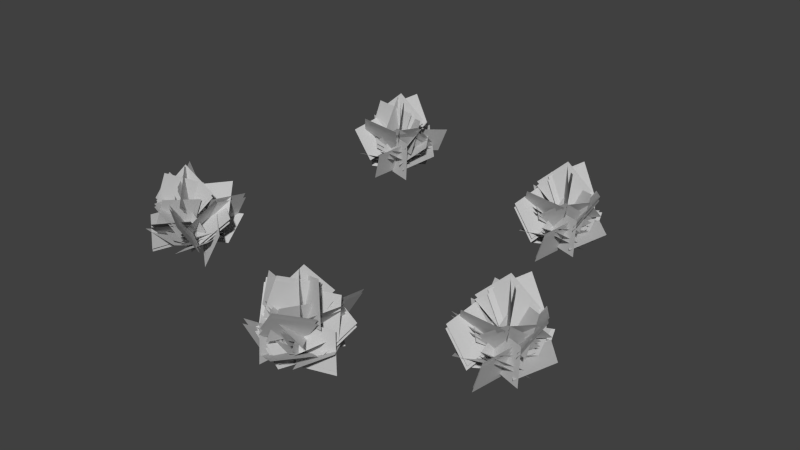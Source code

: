 # Source: bush-group.blend  (saved by Blender 2.71.0; exported with 4.5.12 LTS)
import bpy
from mathutils import Matrix  # noqa: F401  (used for matrix-valued properties, if any)

bpy.ops.wm.read_factory_settings(use_empty=True)
scene = bpy.context.scene
scene.name = 'Scene'

# ---- collections
col_collection_1 = bpy.data.collections.new('Collection 1'); scene.collection.children.link(col_collection_1)

# ---- materials (node trees are filled in below, after node groups)
mat_leaf1 = bpy.data.materials.new('leaf1')
mat_leaf1.alpha_threshold = 0.0
mat_leaf1.use_transparent_shadow = False
mat_leaf1.diffuse_color = (0.6, 0.6, 0.6, 1.0)
mat_leaf1.specular_color = (0.9, 0.9, 0.9)
mat_leaf1.roughness = 0.5
mat_leaf1.specular_intensity = 1.0
mat_leaf1.line_color = (0.0, 0.0, 0.0, 1.0)
mat_leaf1_001 = bpy.data.materials.new('leaf1.001')
mat_leaf1_001.alpha_threshold = 0.0
mat_leaf1_001.use_transparent_shadow = False
mat_leaf1_001.diffuse_color = (0.6, 0.6, 0.6, 1.0)
mat_leaf1_001.specular_color = (0.9, 0.9, 0.9)
mat_leaf1_001.roughness = 0.5
mat_leaf1_001.specular_intensity = 1.0
mat_leaf1_001.line_color = (0.0, 0.0, 0.0, 1.0)

# ---- material node trees

# ---- world
world_world = bpy.data.worlds.new('World'); scene.world = world_world
world_world.color = (0.05088, 0.05088, 0.05088)
world_world.use_sun_shadow = False
world_world.sun_shadow_jitter_overblur = 0.0
world_world.cycles.sampling_method = 'MANUAL'
world_world.cycles.sample_map_resolution = 256

# ---- meshes
me_bush_01 = bpy.data.meshes.new('bush-01')
me_bush_01.from_pydata([(17.03, 5.36, -7.038), (12.3, 4.864, -12.74), (14.59, 8.817, -10.15), (14.75, 1.407, -9.633), (12.8, 6.513, -8.516), (17.36, 3.189, -13.35), (15.81, 8.136, -12.5), (14.35, 1.566, -9.358), (17.62, 4.127, -13.18), (18.58, 1.665, -6.239), (20.51, 5.651, -9.066), (15.7, 0.1406, -10.35), (13.29, 2.852, -5.455), (10.5, -0.7373, -11.33), (8.537, 2.463, -7.662), (15.26, -0.3486, -9.126), (11.42, 4.505, -8.506), (13.85, -0.5922, -3.682), (11.15, 3.896, -3.296), (14.12, 0.01652, -8.893), (11.23, 1.232, -13.75), (17.73, 3.34, -10.84), (14.86, 4.818, -14.98), (14.1, -0.2458, -9.601), (16.19, 2.37, -9.513), (16.94, -2.701, -14.89), (16.63, 2.541, -14.74), (16.5, -2.872, -9.658), (14.33, -3.554, -4.197), (17.66, 1.862, -8.039), (16.29, 1.17, -3.013), (15.69, -2.862, -9.223), (12.83, 1.556, -6.11), (19.09, 1.581, -10.11), (17.06, 4.653, -6.362), (14.85, -1.515, -9.861), (15.87, 0.6091, -14.72), (12.51, 4.484, -9.341), (13.91, 5.466, -14.31), (14.47, -0.3729, -9.75), (18.36, -0.1092, -13.31), (18.3, -1.804, -6.08), (21.79, 0.3517, -9.36), (14.87, -2.264, -10.03), (18.5, -0.1603, -10.18), (11.1, 0.4313, -9.95), (15.09, 3.827, -10.37), (14.52, -3.556, -9.765), (11.14, -0.8054, -6.827), (12.64, -2.077, -13.99), (8.679, 0.1624, -11.37), (15.1, -3.045, -9.449), (13.27, -0.2992, -13.86), (18.77, -1.606, -9.041), (18.26, 1.28, -13.4), (13.79, -3.185, -9.5), (19.06, -1.965, -8.707), (12.1, -0.3605, -6.672), (16.87, 0.8852, -4.874), (14.28, -3.21, -10.51), (11.28, 5.36, -8.267), (18.07, 4.864, -11.24), (14.94, 8.817, -9.759), (14.41, 1.407, -9.753), (13.87, 6.513, -11.93), (17.26, 3.189, -6.216), (16.87, 8.136, -7.94), (14.25, 1.566, -10.21), (17.03, 4.127, -6.011), (10.09, 1.665, -6.997), (12.27, 5.651, -4.368), (14.84, 0.1406, -8.64), (10.79, 2.852, -12.3), (17.21, -0.7373, -13.36), (14.22, 2.463, -16.26), (13.78, -0.3486, -9.402), (14.24, 4.505, -13.26), (8.93, -0.5922, -12.25), (9.302, 3.896, -14.95), (13.87, 0.01652, -10.56), (19.33, 1.232, -12.0), (14.74, 3.34, -6.549), (19.52, 4.818, -8.167), (14.55, -0.2458, -10.38), (13.89, 2.37, -8.4), (18.85, -2.701, -6.195), (18.8, 2.541, -6.531), (13.95, -2.872, -8.064), (9.295, -3.554, -11.65), (12.07, 1.862, -7.394), (7.615, 1.17, -10.09), (13.75, -2.862, -8.959), (11.55, 1.556, -12.57), (13.67, 1.581, -5.448), (10.62, 4.653, -8.425), (14.6, -1.515, -9.589), (18.98, 0.6091, -7.272), (14.74, 4.484, -11.98), (19.13, 5.466, -9.269), (14.59, -0.3729, -9.983), (16.95, -0.1092, -5.264), (10.01, -1.804, -7.313), (12.2, 0.3517, -3.054), (14.75, -2.264, -9.523), (13.9, -0.1603, -5.988), (15.71, 0.4313, -13.17), (15.02, 3.827, -9.22), (14.59, -3.556, -9.935), (12.7, -0.8054, -14.0), (19.17, -2.077, -10.58), (17.74, 0.1624, -15.11), (14.13, -3.045, -9.464), (18.87, -0.2992, -10.01), (12.73, -1.606, -6.042), (17.06, 1.28, -5.336), (14.54, -3.185, -10.71), (12.33, -1.965, -5.862), (12.29, -0.3605, -13.12), (9.245, 0.8852, -9.018), (15.37, -3.21, -9.959), (5.372, 5.36, 35.82), (9.381, 4.864, 29.59), (7.599, 8.817, 32.55), (7.154, 1.407, 32.86), (5.501, 6.513, 31.34), (11.48, 3.189, 34.23), (10.21, 8.136, 33.0), (6.773, 1.566, 32.56), (11.41, 4.127, 34.52), (5.078, 1.665, 37.54), (8.355, 5.651, 38.52), (8.129, 0.1406, 33.54), (2.73, 2.852, 32.73), (7.492, -0.7373, 28.3), (3.398, 2.463, 27.53), (6.824, -0.3486, 33.49), (5.073, 4.505, 30.02), (1.211, -0.5922, 33.8), (0.02544, 3.896, 31.34), (6.258, 0.01653, 32.48), (10.01, 1.232, 28.26), (9.205, 3.34, 35.34), (12.29, 4.818, 31.35), (6.928, -0.2458, 32.25), (7.474, 2.37, 34.27), (12.83, -2.701, 33.36), (12.6, 2.541, 33.11), (7.706, -2.872, 34.52), (1.845, -3.554, 34.1), (6.513, 1.862, 36.11), (1.311, 1.17, 36.33), (7.047, -2.862, 33.88), (3.215, 1.556, 32.09), (8.923, 1.581, 36.85), (4.736, 4.653, 36.05), (7.402, -1.515, 32.89), (12.34, 0.6091, 32.39), (6.2, 4.484, 30.81), (11.36, 5.466, 30.65), (7.182, -0.3729, 32.56), (11.75, -0.1092, 35.19), (4.841, -1.804, 37.32), (9.023, 0.3517, 39.65), (7.572, -2.264, 32.85), (8.814, -0.1603, 36.27), (6.354, 0.4313, 29.29), (7.957, 3.827, 32.96), (7.211, -3.556, 32.6), (3.388, -0.8054, 30.26), (10.67, -2.077, 29.53), (6.973, 0.1624, 26.55), (7.085, -3.045, 33.25), (10.74, -0.2992, 30.17), (7.807, -1.606, 36.87), (11.81, 1.28, 35.07), (6.736, -3.185, 31.98), (7.575, -1.965, 37.25), (3.53, -0.3605, 31.22), (3.26, 0.8852, 36.32), (7.845, -3.21, 32.15), (4.804, 5.36, 29.97), (9.694, 4.864, 35.54), (7.333, 8.817, 33.01), (7.165, 1.407, 32.49), (9.077, 6.513, 31.32), (4.655, 3.189, 36.28), (6.183, 8.136, 35.39), (7.549, 1.566, 32.21), (4.39, 4.127, 36.12), (3.232, 1.665, 29.21), (1.388, 5.651, 32.09), (6.235, 0.1406, 33.24), (8.504, 2.852, 28.28), (11.45, -0.7373, 34.07), (13.32, 2.463, 30.35), (6.641, -0.3486, 32.0), (10.46, 4.505, 31.27), (7.889, -0.5922, 26.52), (10.58, 3.896, 26.06), (7.771, 0.01653, 31.74), (10.79, 1.232, 36.51), (4.213, 3.34, 33.78), (7.197, 4.818, 37.84), (7.81, -0.2458, 32.44), (5.72, 2.37, 32.41), (5.118, -2.701, 37.81), (5.422, 2.541, 37.66), (5.417, -2.872, 32.57), (7.431, -3.554, 27.05), (4.211, 1.862, 30.98), (5.431, 1.17, 25.92), (6.211, -2.862, 32.11), (8.982, 1.556, 28.92), (2.839, 1.581, 33.1), (4.755, 4.653, 29.29), (7.066, -1.515, 32.72), (6.184, 0.6091, 37.61), (9.388, 4.484, 32.14), (8.132, 5.466, 37.14), (7.441, -0.3729, 32.6), (3.654, -0.1092, 36.27), (3.511, -1.804, 29.04), (0.114, 0.3517, 32.42), (7.051, -2.264, 32.9), (3.423, -0.1603, 33.15), (10.81, 0.4313, 32.71), (6.842, 3.827, 33.24), (7.396, -3.556, 32.62), (10.69, -0.8054, 29.59), (9.391, -2.077, 36.79), (13.28, 0.1624, 34.06), (6.806, -3.045, 32.32), (8.756, -0.2992, 36.68), (3.12, -1.606, 32.02), (3.756, 1.28, 36.36), (8.12, -3.185, 32.33), (2.828, -1.965, 31.69), (9.73, -0.3605, 29.46), (4.905, 0.8852, 27.8), (7.653, -3.21, 33.35), (-24.84, 5.36, 20.19), (-20.91, 4.864, 26.48), (-22.83, 8.817, 23.6), (-22.92, 1.407, 23.07), (-20.84, 6.513, 22.22), (-26.0, 3.189, 26.4), (-24.35, 8.136, 25.77), (-22.49, 1.566, 22.85), (-26.24, 4.127, 26.21), (-26.27, 1.665, 19.2), (-28.55, 5.651, 21.74), (-23.95, 0.1406, 23.66), (-20.92, 2.852, 19.12), (-18.94, -0.7373, 25.32), (-16.5, 2.463, 21.94), (-23.35, -0.3486, 22.5), (-19.47, 4.505, 22.39), (-21.24, -0.5922, 17.29), (-18.51, 3.896, 17.26), (-22.19, 0.01652, 22.42), (-19.98, 1.232, 27.61), (-26.04, 3.34, 23.87), (-23.74, 4.818, 28.36), (-22.27, -0.2458, 23.12), (-24.33, 2.37, 22.76), (-25.79, -2.701, 27.99), (-25.46, 2.541, 27.88), (-24.65, -2.872, 22.86), (-21.78, -3.554, 17.74), (-25.59, 1.862, 21.1), (-23.57, 1.17, 16.3), (-23.8, -2.862, 22.54), (-20.55, 1.556, 19.83), (-27.28, 1.581, 22.97), (-24.78, 4.653, 19.52), (-23.05, -1.515, 23.28), (-24.7, 0.6091, 27.96), (-20.66, 4.484, 23.08), (-22.71, 5.466, 27.81), (-22.66, -0.3729, 23.22), (-26.99, -0.1092, 26.24), (-25.97, -1.804, 19.08), (-29.86, 0.3517, 21.86), (-23.09, -2.264, 23.45), (-26.71, -0.1603, 23.12), (-19.35, 0.4313, 23.87), (-23.35, 3.827, 23.75), (-22.71, -3.556, 23.23), (-18.97, -0.8054, 20.77), (-21.41, -2.077, 27.67), (-17.13, 0.1624, 25.59), (-23.24, -3.045, 22.84), (-22.02, -0.2992, 27.45), (-26.83, -1.606, 21.95), (-26.9, 1.28, 26.34), (-21.95, -3.185, 23.06), (-27.07, -1.965, 21.58), (-19.9, -0.3605, 20.49), (-24.39, 0.8852, 18.07), (-22.57, -3.21, 24.0), (-19.3, 5.36, 22.17), (-26.42, 4.864, 24.23), (-23.13, 8.817, 23.17), (-22.59, 1.407, 23.23), (-22.35, 6.513, 25.46), (-24.95, 3.189, 19.35), (-24.8, 8.136, 21.11), (-22.5, 1.566, 23.7), (-24.69, 4.127, 19.18), (-17.95, 1.665, 21.07), (-19.77, 5.651, 18.18), (-22.87, 0.1406, 22.07), (-19.35, 2.852, 26.24), (-25.85, -0.7373, 26.44), (-23.27, 2.463, 29.71), (-21.93, -0.3486, 22.97), (-22.89, 4.505, 26.74), (-17.5, -0.5922, 26.43), (-18.22, 3.896, 29.06), (-22.17, 0.01653, 24.11), (-27.77, 1.232, 24.81), (-22.5, 3.34, 20.01), (-27.45, 4.818, 20.98), (-22.82, -0.2458, 23.84), (-21.91, 2.37, 21.96), (-26.53, -2.701, 19.12), (-26.52, 2.541, 19.46), (-21.92, -2.872, 21.62), (-17.78, -3.554, 25.79), (-19.97, 1.862, 21.2), (-15.91, 1.17, 24.46), (-21.84, -2.862, 22.53), (-20.13, 1.556, 26.4), (-21.3, 1.581, 19.06), (-18.67, 4.653, 22.42), (-22.76, -1.515, 23.05), (-26.8, 0.6091, 20.17), (-23.22, 4.484, 25.4), (-27.21, 5.466, 22.13), (-22.81, -0.3729, 23.44), (-24.52, -0.1092, 18.45), (-17.91, -1.804, 21.4), (-19.52, 0.3517, 16.89), (-22.91, -2.264, 22.96), (-21.59, -0.1603, 19.57), (-24.34, 0.4313, 26.44), (-23.13, 3.827, 22.62), (-22.81, -3.556, 23.39), (-21.47, -0.8054, 27.66), (-27.43, -2.077, 23.42), (-26.61, 0.1624, 28.1), (-22.28, -3.045, 22.98), (-27.06, -0.2992, 22.89), (-20.44, -1.606, 19.78), (-24.64, 1.28, 18.5), (-22.86, -3.185, 24.17), (-20.02, -1.965, 19.65), (-20.94, -0.3605, 26.85), (-17.38, 0.8852, 23.19), (-23.58, -3.21, 23.31), (-16.33, 5.36, -12.71), (-21.07, 4.864, -18.42), (-18.78, 8.817, -15.82), (-18.62, 1.407, -15.3), (-20.57, 6.513, -14.19), (-16.01, 3.189, -19.02), (-17.56, 8.136, -18.18), (-19.02, 1.566, -15.03), (-15.75, 4.127, -18.85), (-14.79, 1.665, -11.91), (-12.86, 5.651, -14.74), (-17.67, 0.1406, -16.03), (-20.08, 2.852, -11.13), (-22.86, -0.7373, -17.0), (-24.83, 2.463, -13.33), (-18.11, -0.3486, -14.8), (-21.95, 4.505, -14.18), (-19.52, -0.5922, -9.353), (-22.22, 3.896, -8.966), (-19.25, 0.01652, -14.56), (-22.14, 1.232, -19.42), (-15.64, 3.34, -16.51), (-18.5, 4.818, -20.65), (-19.27, -0.2458, -15.27), (-17.18, 2.37, -15.18), (-16.43, -2.701, -20.56), (-16.73, 2.541, -20.41), (-16.87, -2.872, -15.33), (-19.04, -3.554, -9.868), (-15.71, 1.862, -13.71), (-17.08, 1.17, -8.684), (-17.68, -2.862, -14.89), (-20.54, 1.556, -11.78), (-14.28, 1.581, -15.78), (-16.31, 4.653, -12.03), (-18.52, -1.515, -15.53), (-17.5, 0.6091, -20.39), (-20.86, 4.484, -15.01), (-19.46, 5.466, -19.98), (-18.9, -0.3729, -15.42), (-15.01, -0.1092, -18.98), (-15.07, -1.804, -11.75), (-11.58, 0.3517, -15.03), (-18.5, -2.265, -15.7), (-14.86, -0.1603, -15.85), (-22.27, 0.4313, -15.62), (-18.28, 3.827, -16.04), (-18.85, -3.556, -15.44), (-22.23, -0.8054, -12.5), (-20.73, -2.077, -19.66), (-24.69, 0.1624, -17.04), (-18.27, -3.045, -15.12), (-20.1, -0.2992, -19.53), (-14.59, -1.606, -14.71), (-15.11, 1.28, -19.07), (-19.58, -3.185, -15.17), (-14.31, -1.965, -14.38), (-21.27, -0.3605, -12.34), (-16.5, 0.8852, -10.54), (-19.09, -3.21, -16.18), (-22.09, 5.36, -13.94), (-15.3, 4.864, -16.92), (-18.43, 8.817, -15.43), (-18.96, 1.407, -15.42), (-19.5, 6.513, -17.6), (-16.11, 3.189, -11.89), (-16.5, 8.136, -13.61), (-19.12, 1.566, -15.88), (-16.34, 4.127, -11.68), (-23.28, 1.665, -12.67), (-21.09, 5.651, -10.04), (-18.53, 0.1406, -14.31), (-22.58, 2.852, -17.98), (-16.16, -0.7373, -19.03), (-19.15, 2.463, -21.94), (-19.59, -0.3486, -15.07), (-19.13, 4.505, -18.94), (-24.44, -0.5922, -17.92), (-24.07, 3.896, -20.62), (-19.5, 0.01652, -16.23), (-14.04, 1.232, -17.67), (-18.63, 3.34, -12.22), (-13.85, 4.818, -13.84), (-18.82, -0.2458, -16.05), (-19.48, 2.37, -14.07), (-14.52, -2.701, -11.87), (-14.57, 2.541, -12.2), (-19.42, -2.872, -13.73), (-24.07, -3.554, -17.32), (-21.3, 1.862, -13.06), (-25.75, 1.17, -15.76), (-19.62, -2.862, -14.63), (-21.82, 1.556, -18.24), (-19.7, 1.581, -11.12), (-22.75, 4.653, -14.1), (-18.77, -1.515, -15.26), (-14.39, 0.6091, -12.94), (-18.63, 4.484, -17.65), (-14.24, 5.466, -14.94), (-18.78, -0.3729, -15.65), (-16.42, -0.1092, -10.93), (-23.36, -1.804, -12.98), (-21.16, 0.3517, -8.725), (-18.61, -2.265, -15.19), (-19.47, -0.1603, -11.66), (-17.66, 0.4313, -18.84), (-18.35, 3.827, -14.89), (-18.77, -3.556, -15.61), (-20.67, -0.8054, -19.67), (-14.2, -2.077, -16.25), (-15.63, 0.1624, -20.78), (-19.24, -3.045, -15.13), (-14.5, -0.2992, -15.68), (-20.64, -1.606, -11.71), (-16.31, 1.28, -11.01), (-18.83, -3.185, -16.38), (-21.04, -1.965, -11.53), (-21.08, -0.3605, -18.79), (-24.12, 0.8852, -14.69), (-18.0, -3.21, -15.63), (28.26, 5.36, 22.28), (23.53, 4.864, 16.57), (25.82, 8.817, 19.17), (25.97, 1.407, 19.68), (24.02, 6.513, 20.8), (28.58, 3.189, 15.97), (27.03, 8.136, 16.81), (25.58, 1.566, 19.96), (28.85, 4.127, 16.13), (29.81, 1.665, 23.08), (31.73, 5.651, 20.25), (26.92, 0.1406, 18.96), (24.51, 2.852, 23.86), (21.73, -0.7373, 17.98), (19.76, 2.463, 21.65), (26.48, -0.3486, 20.19), (22.64, 4.505, 20.81), (25.08, -0.5922, 25.63), (22.37, 3.896, 26.02), (25.34, 0.01652, 20.42), (22.45, 1.232, 15.57), (28.96, 3.34, 18.48), (26.09, 4.818, 14.33), (25.32, -0.2458, 19.71), (27.41, 2.37, 19.8), (28.17, -2.701, 14.43), (27.86, 2.541, 14.57), (27.72, -2.872, 19.66), (25.55, -3.554, 25.12), (28.88, 1.862, 21.28), (27.52, 1.17, 26.3), (26.91, -2.862, 20.09), (24.05, 1.556, 23.21), (30.31, 1.581, 19.2), (28.29, 4.653, 22.95), (26.07, -1.515, 19.45), (27.09, 0.6091, 14.6), (23.74, 4.484, 19.97), (25.13, 5.466, 15.01), (25.7, -0.3729, 19.57), (29.59, -0.1092, 16.0), (29.52, -1.804, 23.24), (33.01, 0.3517, 19.96), (26.09, -2.264, 19.28), (29.73, -0.1603, 19.13), (22.33, 0.4313, 19.37), (26.31, 3.827, 18.95), (25.74, -3.556, 19.55), (22.36, -0.8054, 22.49), (23.87, -2.077, 15.33), (19.9, 0.1624, 17.95), (26.32, -3.045, 19.87), (24.5, -0.2992, 15.46), (30.0, -1.606, 20.27), (29.49, 1.28, 15.92), (25.01, -3.185, 19.82), (30.28, -1.965, 20.61), (23.32, -0.3605, 22.64), (28.1, 0.8852, 24.44), (25.51, -3.21, 18.81), (22.5, 5.36, 21.05), (29.29, 4.864, 18.07), (26.17, 8.817, 19.56), (25.63, 1.407, 19.56), (25.09, 6.513, 17.39), (28.48, 3.189, 23.1), (28.1, 8.136, 21.38), (25.47, 1.566, 19.11), (28.25, 4.127, 23.3), (21.31, 1.665, 22.32), (23.5, 5.651, 24.95), (26.06, 0.1406, 20.68), (22.01, 2.852, 17.01), (28.43, -0.7373, 15.95), (25.44, 2.463, 13.05), (25.0, -0.3486, 19.91), (25.46, 4.505, 16.05), (20.15, -0.5922, 17.07), (20.53, 3.896, 14.36), (25.09, 0.01652, 18.75), (30.55, 1.232, 17.31), (25.96, 3.34, 22.77), (30.74, 4.818, 21.15), (25.78, -0.2458, 18.93), (25.12, 2.37, 20.92), (30.08, -2.701, 23.12), (30.02, 2.541, 22.78), (25.17, -2.872, 21.25), (20.52, -3.554, 17.66), (23.3, 1.862, 21.92), (18.84, 1.17, 19.23), (24.97, -2.862, 20.36), (22.77, 1.556, 16.75), (24.89, 1.581, 23.87), (21.85, 4.653, 20.89), (25.82, -1.515, 19.73), (30.21, 0.6091, 22.04), (25.96, 4.484, 17.34), (30.35, 5.466, 20.05), (25.82, -0.3729, 19.33), (28.17, -0.1092, 24.05), (21.23, -1.804, 22.0), (23.43, 0.3517, 26.26), (25.98, -2.264, 19.79), (25.12, -0.1603, 23.33), (26.94, 0.4313, 16.15), (26.24, 3.827, 20.09), (25.82, -3.556, 19.38), (23.92, -0.8054, 15.32), (30.4, -2.077, 18.74), (28.97, 0.1624, 14.21), (25.35, -3.045, 19.85), (30.1, -0.2992, 19.31), (23.95, -1.606, 23.27), (28.28, 1.28, 23.98), (25.76, -3.185, 18.6), (23.55, -1.965, 23.45), (23.51, -0.3605, 16.2), (20.47, 0.8852, 20.3), (26.59, -3.21, 19.36)], [], [(111, 109, 110, 108), (67, 65, 66, 64), (19, 17, 18, 16), (95, 93, 94, 92), (55, 53, 54, 52), (79, 77, 78, 76), (115, 113, 114, 112), (23, 21, 22, 20), (87, 85, 86, 84), (51, 49, 50, 48), (39, 37, 38, 36), (43, 41, 42, 40), (0, 3, 1, 2), (63, 61, 62, 60), (99, 97, 98, 96), (103, 101, 102, 100), (91, 89, 90, 88), (71, 69, 70, 68), (75, 73, 74, 72), (11, 9, 10, 8), (83, 81, 82, 80), (35, 33, 34, 32), (119, 117, 118, 116), (7, 5, 6, 4), (15, 13, 14, 12), (27, 25, 26, 24), (107, 105, 106, 104), (59, 57, 58, 56), (31, 29, 30, 28), (47, 45, 46, 44), (231, 229, 230, 228), (187, 185, 186, 184), (139, 137, 138, 136), (215, 213, 214, 212), (175, 173, 174, 172), (199, 197, 198, 196), (235, 233, 234, 232), (143, 141, 142, 140), (207, 205, 206, 204), (171, 169, 170, 168), (159, 157, 158, 156), (163, 161, 162, 160), (120, 123, 121, 122), (183, 181, 182, 180), (219, 217, 218, 216), (223, 221, 222, 220), (211, 209, 210, 208), (191, 189, 190, 188), (195, 193, 194, 192), (131, 129, 130, 128), (203, 201, 202, 200), (155, 153, 154, 152), (239, 237, 238, 236), (127, 125, 126, 124), (135, 133, 134, 132), (147, 145, 146, 144), (227, 225, 226, 224), (179, 177, 178, 176), (151, 149, 150, 148), (167, 165, 166, 164), (351, 349, 350, 348), (307, 305, 306, 304), (259, 257, 258, 256), (335, 333, 334, 332), (295, 293, 294, 292), (319, 317, 318, 316), (355, 353, 354, 352), (263, 261, 262, 260), (327, 325, 326, 324), (291, 289, 290, 288), (279, 277, 278, 276), (283, 281, 282, 280), (240, 243, 241, 242), (303, 301, 302, 300), (339, 337, 338, 336), (343, 341, 342, 340), (331, 329, 330, 328), (311, 309, 310, 308), (315, 313, 314, 312), (251, 249, 250, 248), (323, 321, 322, 320), (275, 273, 274, 272), (359, 357, 358, 356), (247, 245, 246, 244), (255, 253, 254, 252), (267, 265, 266, 264), (347, 345, 346, 344), (299, 297, 298, 296), (271, 269, 270, 268), (287, 285, 286, 284), (471, 469, 470, 468), (427, 425, 426, 424), (379, 377, 378, 376), (455, 453, 454, 452), (415, 413, 414, 412), (439, 437, 438, 436), (475, 473, 474, 472), (383, 381, 382, 380), (447, 445, 446, 444), (411, 409, 410, 408), (399, 397, 398, 396), (403, 401, 402, 400), (360, 363, 361, 362), (423, 421, 422, 420), (459, 457, 458, 456), (463, 461, 462, 460), (451, 449, 450, 448), (431, 429, 430, 428), (435, 433, 434, 432), (371, 369, 370, 368), (443, 441, 442, 440), (395, 393, 394, 392), (479, 477, 478, 476), (367, 365, 366, 364), (375, 373, 374, 372), (387, 385, 386, 384), (467, 465, 466, 464), (419, 417, 418, 416), (391, 389, 390, 388), (407, 405, 406, 404), (591, 589, 590, 588), (547, 545, 546, 544), (499, 497, 498, 496), (575, 573, 574, 572), (535, 533, 534, 532), (559, 557, 558, 556), (595, 593, 594, 592), (503, 501, 502, 500), (567, 565, 566, 564), (531, 529, 530, 528), (519, 517, 518, 516), (523, 521, 522, 520), (480, 483, 481, 482), (543, 541, 542, 540), (579, 577, 578, 576), (583, 581, 582, 580), (571, 569, 570, 568), (551, 549, 550, 548), (555, 553, 554, 552), (491, 489, 490, 488), (563, 561, 562, 560), (515, 513, 514, 512), (599, 597, 598, 596), (487, 485, 486, 484), (495, 493, 494, 492), (507, 505, 506, 504), (587, 585, 586, 584), (539, 537, 538, 536), (511, 509, 510, 508), (527, 525, 526, 524)])
_uv = me_bush_01.uv_layers.new(name='UVMap')
_uv.uv.foreach_set('vector', [0.0, 0.0, 1.0, 0.0, 1.0, 1.0, 0.0, 1.0, 0.0, 0.0, 1.0, 0.0, 1.0, 1.0, 0.0, 1.0, 0.0, 0.0, 1.0, 0.0, 1.0, 1.0, 0.0, 1.0, 0.0, 0.0, 1.0, 0.0, 1.0, 1.0, 0.0, 1.0, 0.0, 0.0, 1.0, 0.0, 1.0, 1.0, 0.0, 1.0, 0.0, 0.0, 1.0, 0.0, 1.0, 1.0, 0.0, 1.0, 0.0, 0.0, 1.0, 0.0, 1.0, 1.0, 0.0, 1.0, 0.0, 0.0, 1.0, 0.0, 1.0, 1.0, 0.0, 1.0, 0.0, 0.0, 1.0, 0.0, 1.0, 1.0, 0.0, 1.0, 0.0, 0.0, 1.0, 0.0, 1.0, 1.0, 0.0, 1.0, 0.0, 0.0, 1.0, 0.0, 1.0, 1.0, 0.0, 1.0, 0.0, 0.0, 1.0, 0.0, 1.0, 1.0, 0.0, 1.0, 0.0, 1.0, 0.0, 0.0, 1.0, 0.0, 1.0, 1.0, 0.0, 0.0, 1.0, 0.0, 1.0, 1.0, 0.0, 1.0, 0.0, 0.0, 1.0, 0.0, 1.0, 1.0, 0.0, 1.0, 0.0, 0.0, 1.0, 0.0, 1.0, 1.0, 0.0, 1.0, 0.0, 0.0, 1.0, 0.0, 1.0, 1.0, 0.0, 1.0, 0.0, 0.0, 1.0, 0.0, 1.0, 1.0, 0.0, 1.0, 0.0, 0.0, 1.0, 0.0, 1.0, 1.0, 0.0, 1.0, 0.0, 0.0, 1.0, 0.0, 1.0, 1.0, 0.0, 1.0, 0.0, 0.0, 1.0, 0.0, 1.0, 1.0, 0.0, 1.0, 0.0, 0.0, 1.0, 0.0, 1.0, 1.0, 0.0, 1.0, 0.0, 0.0, 1.0, 0.0, 1.0, 1.0, 0.0, 1.0, 0.0, 0.0, 1.0, 0.0, 1.0, 1.0, 0.0, 1.0, 0.0, 0.0, 1.0, 0.0, 1.0, 1.0, 0.0, 1.0, 0.0, 0.0, 1.0, 0.0, 1.0, 1.0, 0.0, 1.0, 0.0, 0.0, 1.0, 0.0, 1.0, 1.0, 0.0, 1.0, 0.0, 0.0, 1.0, 0.0, 1.0, 1.0, 0.0, 1.0, 0.0, 0.0, 1.0, 0.0, 1.0, 1.0, 0.0, 1.0, 0.0, 0.0, 1.0, 0.0, 1.0, 1.0, 0.0, 1.0, 0.0, 0.0, 1.0, 0.0, 1.0, 1.0, 0.0, 1.0, 0.0, 0.0, 1.0, 0.0, 1.0, 1.0, 0.0, 1.0, 0.0, 0.0, 1.0, 0.0, 1.0, 1.0, 0.0, 1.0, 0.0, 0.0, 1.0, 0.0, 1.0, 1.0, 0.0, 1.0, 0.0, 0.0, 1.0, 0.0, 1.0, 1.0, 0.0, 1.0, 0.0, 0.0, 1.0, 0.0, 1.0, 1.0, 0.0, 1.0, 0.0, 0.0, 1.0, 0.0, 1.0, 1.0, 0.0, 1.0, 0.0, 0.0, 1.0, 0.0, 1.0, 1.0, 0.0, 1.0, 0.0, 0.0, 1.0, 0.0, 1.0, 1.0, 0.0, 1.0, 0.0, 0.0, 1.0, 0.0, 1.0, 1.0, 0.0, 1.0, 0.0, 0.0, 1.0, 0.0, 1.0, 1.0, 0.0, 1.0, 0.0, 0.0, 1.0, 0.0, 1.0, 1.0, 0.0, 1.0, 0.0, 1.0, 0.0, 0.0, 1.0, 0.0, 1.0, 1.0, 0.0, 0.0, 1.0, 0.0, 1.0, 1.0, 0.0, 1.0, 0.0, 0.0, 1.0, 0.0, 1.0, 1.0, 0.0, 1.0, 0.0, 0.0, 1.0, 0.0, 1.0, 1.0, 0.0, 1.0, 0.0, 0.0, 1.0, 0.0, 1.0, 1.0, 0.0, 1.0, 0.0, 0.0, 1.0, 0.0, 1.0, 1.0, 0.0, 1.0, 0.0, 0.0, 1.0, 0.0, 1.0, 1.0, 0.0, 1.0, 0.0, 0.0, 1.0, 0.0, 1.0, 1.0, 0.0, 1.0, 0.0, 0.0, 1.0, 0.0, 1.0, 1.0, 0.0, 1.0, 0.0, 0.0, 1.0, 0.0, 1.0, 1.0, 0.0, 1.0, 0.0, 0.0, 1.0, 0.0, 1.0, 1.0, 0.0, 1.0, 0.0, 0.0, 1.0, 0.0, 1.0, 1.0, 0.0, 1.0, 0.0, 0.0, 1.0, 0.0, 1.0, 1.0, 0.0, 1.0, 0.0, 0.0, 1.0, 0.0, 1.0, 1.0, 0.0, 1.0, 0.0, 0.0, 1.0, 0.0, 1.0, 1.0, 0.0, 1.0, 0.0, 0.0, 1.0, 0.0, 1.0, 1.0, 0.0, 1.0, 0.0, 0.0, 1.0, 0.0, 1.0, 1.0, 0.0, 1.0, 0.0, 0.0, 1.0, 0.0, 1.0, 1.0, 0.0, 1.0, 0.0, 0.0, 1.0, 0.0, 1.0, 1.0, 0.0, 1.0, 0.0, 0.0, 1.0, 0.0, 1.0, 1.0, 0.0, 1.0, 0.0, 0.0, 1.0, 0.0, 1.0, 1.0, 0.0, 1.0, 0.0, 0.0, 1.0, 0.0, 1.0, 1.0, 0.0, 1.0, 0.0, 0.0, 1.0, 0.0, 1.0, 1.0, 0.0, 1.0, 0.0, 0.0, 1.0, 0.0, 1.0, 1.0, 0.0, 1.0, 0.0, 0.0, 1.0, 0.0, 1.0, 1.0, 0.0, 1.0, 0.0, 0.0, 1.0, 0.0, 1.0, 1.0, 0.0, 1.0, 0.0, 0.0, 1.0, 0.0, 1.0, 1.0, 0.0, 1.0, 0.0, 0.0, 1.0, 0.0, 1.0, 1.0, 0.0, 1.0, 0.0, 0.0, 1.0, 0.0, 1.0, 1.0, 0.0, 1.0, 0.0, 0.0, 1.0, 0.0, 1.0, 1.0, 0.0, 1.0, 0.0, 1.0, 0.0, 0.0, 1.0, 0.0, 1.0, 1.0, 0.0, 0.0, 1.0, 0.0, 1.0, 1.0, 0.0, 1.0, 0.0, 0.0, 1.0, 0.0, 1.0, 1.0, 0.0, 1.0, 0.0, 0.0, 1.0, 0.0, 1.0, 1.0, 0.0, 1.0, 0.0, 0.0, 1.0, 0.0, 1.0, 1.0, 0.0, 1.0, 0.0, 0.0, 1.0, 0.0, 1.0, 1.0, 0.0, 1.0, 0.0, 0.0, 1.0, 0.0, 1.0, 1.0, 0.0, 1.0, 0.0, 0.0, 1.0, 0.0, 1.0, 1.0, 0.0, 1.0, 0.0, 0.0, 1.0, 0.0, 1.0, 1.0, 0.0, 1.0, 0.0, 0.0, 1.0, 0.0, 1.0, 1.0, 0.0, 1.0, 0.0, 0.0, 1.0, 0.0, 1.0, 1.0, 0.0, 1.0, 0.0, 0.0, 1.0, 0.0, 1.0, 1.0, 0.0, 1.0, 0.0, 0.0, 1.0, 0.0, 1.0, 1.0, 0.0, 1.0, 0.0, 0.0, 1.0, 0.0, 1.0, 1.0, 0.0, 1.0, 0.0, 0.0, 1.0, 0.0, 1.0, 1.0, 0.0, 1.0, 0.0, 0.0, 1.0, 0.0, 1.0, 1.0, 0.0, 1.0, 0.0, 0.0, 1.0, 0.0, 1.0, 1.0, 0.0, 1.0, 0.0, 0.0, 1.0, 0.0, 1.0, 1.0, 0.0, 1.0, 0.0, 0.0, 1.0, 0.0, 1.0, 1.0, 0.0, 1.0, 0.0, 0.0, 1.0, 0.0, 1.0, 1.0, 0.0, 1.0, 0.0, 0.0, 1.0, 0.0, 1.0, 1.0, 0.0, 1.0, 0.0, 0.0, 1.0, 0.0, 1.0, 1.0, 0.0, 1.0, 0.0, 0.0, 1.0, 0.0, 1.0, 1.0, 0.0, 1.0, 0.0, 0.0, 1.0, 0.0, 1.0, 1.0, 0.0, 1.0, 0.0, 0.0, 1.0, 0.0, 1.0, 1.0, 0.0, 1.0, 0.0, 0.0, 1.0, 0.0, 1.0, 1.0, 0.0, 1.0, 0.0, 0.0, 1.0, 0.0, 1.0, 1.0, 0.0, 1.0, 0.0, 0.0, 1.0, 0.0, 1.0, 1.0, 0.0, 1.0, 0.0, 0.0, 1.0, 0.0, 1.0, 1.0, 0.0, 1.0, 0.0, 0.0, 1.0, 0.0, 1.0, 1.0, 0.0, 1.0, 0.0, 1.0, 0.0, 0.0, 1.0, 0.0, 1.0, 1.0, 0.0, 0.0, 1.0, 0.0, 1.0, 1.0, 0.0, 1.0, 0.0, 0.0, 1.0, 0.0, 1.0, 1.0, 0.0, 1.0, 0.0, 0.0, 1.0, 0.0, 1.0, 1.0, 0.0, 1.0, 0.0, 0.0, 1.0, 0.0, 1.0, 1.0, 0.0, 1.0, 0.0, 0.0, 1.0, 0.0, 1.0, 1.0, 0.0, 1.0, 0.0, 0.0, 1.0, 0.0, 1.0, 1.0, 0.0, 1.0, 0.0, 0.0, 1.0, 0.0, 1.0, 1.0, 0.0, 1.0, 0.0, 0.0, 1.0, 0.0, 1.0, 1.0, 0.0, 1.0, 0.0, 0.0, 1.0, 0.0, 1.0, 1.0, 0.0, 1.0, 0.0, 0.0, 1.0, 0.0, 1.0, 1.0, 0.0, 1.0, 0.0, 0.0, 1.0, 0.0, 1.0, 1.0, 0.0, 1.0, 0.0, 0.0, 1.0, 0.0, 1.0, 1.0, 0.0, 1.0, 0.0, 0.0, 1.0, 0.0, 1.0, 1.0, 0.0, 1.0, 0.0, 0.0, 1.0, 0.0, 1.0, 1.0, 0.0, 1.0, 0.0, 0.0, 1.0, 0.0, 1.0, 1.0, 0.0, 1.0, 0.0, 0.0, 1.0, 0.0, 1.0, 1.0, 0.0, 1.0, 0.0, 0.0, 1.0, 0.0, 1.0, 1.0, 0.0, 1.0, 0.0, 0.0, 1.0, 0.0, 1.0, 1.0, 0.0, 1.0, 0.0, 0.0, 1.0, 0.0, 1.0, 1.0, 0.0, 1.0, 0.0, 0.0, 1.0, 0.0, 1.0, 1.0, 0.0, 1.0, 0.0, 0.0, 1.0, 0.0, 1.0, 1.0, 0.0, 1.0, 0.0, 0.0, 1.0, 0.0, 1.0, 1.0, 0.0, 1.0, 0.0, 0.0, 1.0, 0.0, 1.0, 1.0, 0.0, 1.0, 0.0, 0.0, 1.0, 0.0, 1.0, 1.0, 0.0, 1.0, 0.0, 0.0, 1.0, 0.0, 1.0, 1.0, 0.0, 1.0, 0.0, 0.0, 1.0, 0.0, 1.0, 1.0, 0.0, 1.0, 0.0, 0.0, 1.0, 0.0, 1.0, 1.0, 0.0, 1.0, 0.0, 0.0, 1.0, 0.0, 1.0, 1.0, 0.0, 1.0, 0.0, 0.0, 1.0, 0.0, 1.0, 1.0, 0.0, 1.0, 0.0, 1.0, 0.0, 0.0, 1.0, 0.0, 1.0, 1.0, 0.0, 0.0, 1.0, 0.0, 1.0, 1.0, 0.0, 1.0, 0.0, 0.0, 1.0, 0.0, 1.0, 1.0, 0.0, 1.0, 0.0, 0.0, 1.0, 0.0, 1.0, 1.0, 0.0, 1.0, 0.0, 0.0, 1.0, 0.0, 1.0, 1.0, 0.0, 1.0, 0.0, 0.0, 1.0, 0.0, 1.0, 1.0, 0.0, 1.0, 0.0, 0.0, 1.0, 0.0, 1.0, 1.0, 0.0, 1.0, 0.0, 0.0, 1.0, 0.0, 1.0, 1.0, 0.0, 1.0, 0.0, 0.0, 1.0, 0.0, 1.0, 1.0, 0.0, 1.0, 0.0, 0.0, 1.0, 0.0, 1.0, 1.0, 0.0, 1.0, 0.0, 0.0, 1.0, 0.0, 1.0, 1.0, 0.0, 1.0, 0.0, 0.0, 1.0, 0.0, 1.0, 1.0, 0.0, 1.0, 0.0, 0.0, 1.0, 0.0, 1.0, 1.0, 0.0, 1.0, 0.0, 0.0, 1.0, 0.0, 1.0, 1.0, 0.0, 1.0, 0.0, 0.0, 1.0, 0.0, 1.0, 1.0, 0.0, 1.0, 0.0, 0.0, 1.0, 0.0, 1.0, 1.0, 0.0, 1.0, 0.0, 0.0, 1.0, 0.0, 1.0, 1.0, 0.0, 1.0, 0.0, 0.0, 1.0, 0.0, 1.0, 1.0, 0.0, 1.0])
me_bush_01.materials.append(mat_leaf1)
me_bush_01.use_remesh_preserve_volume = False
me_bush_01.use_remesh_preserve_attributes = False
me_bush_01.use_mirror_vertex_groups = False
me_bush_01.update()
me_bush_01_002 = bpy.data.meshes.new('bush-01.002')
me_bush_01_002.from_pydata([(14.4, 1.011, -9.256), (15.89, 7.581, -12.38), (17.46, 2.634, -13.21), (12.84, 5.958, -8.434), (14.16, -0.5383, -8.794), (11.12, 3.341, -3.235), (13.82, -1.147, -3.587), (11.45, 3.95, -8.442), (15.3, -0.9033, -9.013), (8.56, 1.908, -7.635), (10.58, -1.292, -11.28), (13.28, 2.297, -5.367), (15.75, -0.4142, -10.24), (20.55, 5.097, -8.885), (18.59, 1.11, -6.083), (17.72, 3.573, -13.04), (14.79, 0.8525, -9.526), (14.65, 8.262, -10.04), (12.39, 4.309, -12.67), (17.05, 4.805, -6.902), (11.33, 0.6774, -13.68), (17.8, 2.786, -10.69), (14.98, 4.264, -14.87), (14.15, -0.8006, -9.503), (16.23, 1.815, -9.387), (17.06, -3.256, -14.75), (16.75, 1.986, -14.61), (16.54, -3.427, -9.528), (14.3, -4.109, -4.096), (17.68, 1.308, -7.894), (16.26, 0.6156, -2.887), (15.73, -3.417, -9.104), (12.83, 1.001, -6.028), (19.14, 1.027, -9.949), (17.07, 4.098, -6.225), (14.9, -2.07, -9.752), (19.09, -2.519, -8.545), (12.11, -0.9153, -6.599), (16.86, 0.3304, -4.74), (14.34, -3.765, -10.4), (11.31, 4.805, -8.204), (18.14, 4.309, -11.09), (14.99, 8.262, -9.649), (14.46, 0.8525, -9.65), (13.94, 5.958, -11.83), (17.26, 2.634, -6.077), (16.9, 7.581, -7.806), (14.3, 1.011, -10.1), (10.87, 2.297, -12.25), (17.3, -1.292, -13.22), (14.35, 1.908, -16.16), (13.82, -0.9033, -9.308), (14.33, 3.95, -13.16), (9.012, -1.147, -12.22), (9.419, 3.341, -14.92), (13.93, -0.5383, -10.46), (12.33, -2.519, -5.786), (12.38, -0.9153, -13.04), (9.286, 0.3304, -8.982), (15.42, -3.765, -9.843), (25.62, 1.011, 20.06), (27.12, 7.581, 16.93), (28.68, 2.634, 16.11), (24.06, 5.958, 20.88), (25.38, -0.5382, 20.52), (22.34, 3.341, 26.08), (25.05, -1.147, 25.73), (22.68, 3.95, 20.87), (26.52, -0.9033, 20.3), (19.79, 1.908, 21.68), (21.8, -1.292, 18.03), (24.51, 2.297, 23.95), (26.98, -0.4142, 19.08), (31.78, 5.097, 20.43), (29.81, 1.11, 23.23), (28.94, 3.573, 16.28), (26.02, 0.8525, 19.79), (25.87, 8.262, 19.27), (23.62, 4.309, 16.65), (28.28, 4.805, 22.41), (22.56, 0.6774, 15.63), (29.02, 2.786, 18.62), (26.21, 4.264, 14.44), (25.37, -0.8006, 19.81), (27.46, 1.815, 19.93), (28.28, -3.256, 14.56), (27.97, 1.986, 14.7), (27.77, -3.427, 19.79), (25.53, -4.109, 25.22), (28.91, 1.308, 21.42), (27.48, 0.6156, 26.43), (26.96, -3.417, 20.21), (24.06, 1.001, 23.29), (30.37, 1.027, 19.36), (28.3, 4.098, 23.09), (26.13, -2.07, 19.56), (30.32, -2.519, 20.77), (23.33, -0.9153, 22.71), (28.08, 0.3304, 24.57), (25.57, -3.765, 18.91), (22.54, 4.805, 21.11), (29.36, 4.309, 18.22), (26.22, 8.262, 19.66), (25.68, 0.8525, 19.66), (25.17, 5.958, 17.48), (28.49, 2.634, 23.24), (28.13, 7.581, 21.51), (25.53, 1.011, 19.21), (22.1, 2.297, 17.07), (28.53, -1.292, 16.09), (25.58, 1.908, 13.15), (25.05, -0.9033, 20.01), (25.56, 3.95, 16.15), (20.24, -1.147, 17.1), (20.65, 3.341, 14.4), (25.15, -0.5382, 18.85), (23.55, -2.519, 23.53), (23.61, -0.9153, 16.27), (20.51, 0.3304, 20.33), (26.65, -3.765, 19.47), (6.723, 1.011, 32.67), (10.17, 7.581, 33.02), (11.48, 2.633, 34.21), (5.42, 5.958, 31.48), (6.206, -0.5388, 32.6), (-0.05347, 3.34, 31.63), (1.195, -1.148, 34.05), (4.958, 3.949, 30.17), (6.798, -0.9039, 33.6), (3.22, 1.908, 27.73), (7.333, -1.293, 28.39), (2.686, 2.296, 32.94), (8.104, -0.4148, 33.62), (8.458, 5.096, 38.59), (5.157, 1.109, 37.69), (11.4, 3.572, 34.51), (7.111, 0.8519, 32.95), (7.549, 8.261, 32.64), (9.254, 4.309, 29.63), (5.406, 4.804, 35.96), (9.85, 0.6768, 28.29), (9.225, 2.785, 35.38), (12.21, 4.263, 31.32), (6.87, -0.8012, 32.35), (7.468, 1.814, 34.36), (12.8, -3.257, 33.31), (12.56, 1.985, 33.07), (7.706, -3.428, 34.6), (1.836, -4.11, 34.33), (6.555, 1.307, 36.22), (1.36, 0.6151, 36.58), (7.031, -3.417, 33.98), (3.155, 1.001, 32.29), (8.982, 1.026, 36.9), (4.776, 4.097, 36.21), (7.36, -2.071, 32.98), (7.645, -2.52, 37.33), (3.447, -0.9158, 31.42), (3.308, 0.3298, 36.52), (7.784, -3.766, 32.23), (4.688, 4.804, 30.12), (9.72, 4.309, 35.57), (7.294, 8.261, 33.1), (7.113, 0.8519, 32.59), (8.994, 5.958, 31.37), (4.702, 2.633, 36.44), (6.206, 7.581, 35.52), (7.49, 1.011, 32.3), (8.343, 2.296, 28.34), (11.44, -1.293, 34.06), (13.21, 1.908, 30.29), (6.577, -0.9039, 32.11), (10.38, 3.949, 31.29), (7.684, -1.148, 26.6), (10.36, 3.34, 26.07), (7.7, -0.5388, 31.82), (2.757, -2.52, 31.9), (9.599, -0.9158, 29.49), (4.733, 0.3298, 27.96), (7.623, -3.766, 33.44), (-22.55, 1.011, 22.77), (-24.51, 7.581, 25.64), (-26.18, 2.633, 26.21), (-20.88, 5.958, 22.2), (-22.24, -0.5388, 22.35), (-18.39, 3.34, 17.32), (-21.12, -1.148, 17.26), (-19.51, 3.949, 22.42), (-23.4, -0.9039, 22.4), (-16.54, 1.908, 22.06), (-19.08, -1.293, 25.36), (-20.86, 2.296, 19.1), (-24.04, -0.4148, 23.53), (-28.57, 5.096, 21.47), (-26.21, 1.109, 19.0), (-26.41, 3.572, 26.0), (-22.98, 0.8519, 22.98), (-22.92, 8.261, 23.51), (-21.09, 4.309, 26.45), (-24.81, 4.804, 20.04), (-20.2, 0.6768, 27.62), (-26.13, 2.785, 23.67), (-23.99, 4.263, 28.24), (-22.34, -0.8012, 23.06), (-24.39, 1.814, 22.62), (-26.02, -3.257, 27.8), (-25.69, 1.985, 27.71), (-24.71, -3.428, 22.71), (-21.67, -4.11, 17.69), (-25.59, 1.307, 20.93), (-23.41, 0.6151, 16.2), (-23.85, -3.417, 22.42), (-20.51, 1.001, 19.82), (-27.34, 1.026, 22.73), (-24.73, 4.097, 19.37), (-23.13, -2.071, 23.19), (-27.08, -2.52, 21.35), (-19.88, -0.9158, 20.5), (-24.29, 0.3298, 17.93), (-22.67, -3.766, 23.92), (-19.34, 4.804, 22.21), (-26.53, 4.309, 24.02), (-23.2, 8.261, 23.07), (-22.67, 0.8519, 23.15), (-22.5, 5.958, 25.39), (-24.9, 2.633, 19.19), (-24.8, 7.581, 20.96), (-22.59, 1.011, 23.63), (-19.52, 2.296, 26.27), (-26.03, -1.293, 26.25), (-23.56, 1.908, 29.61), (-21.99, -0.9039, 22.91), (-23.09, 3.949, 26.65), (-17.68, -1.148, 26.52), (-18.5, 3.34, 29.13), (-22.27, -0.5388, 24.04), (-19.98, -2.52, 19.66), (-21.14, -0.9158, 26.82), (-17.46, 0.3298, 23.28), (-23.66, -3.766, 23.2), (-18.99, 1.011, -15.66), (-16.34, 7.581, -13.42), (-15.94, 2.633, -11.7), (-19.39, 5.958, -17.38), (-19.37, -0.5388, -16.01), (-23.98, 3.34, -20.35), (-24.33, -1.148, -17.65), (-19.03, 3.949, -18.72), (-19.45, -0.9039, -14.85), (-19.08, 1.908, -21.72), (-16.06, -1.293, -18.85), (-22.47, 2.296, -17.72), (-18.38, -0.4148, -14.1), (-20.9, 5.096, -9.8), (-23.12, 1.109, -12.41), (-16.17, 3.572, -11.49), (-18.83, 0.8519, -15.21), (-18.29, 8.261, -15.22), (-15.18, 4.309, -16.74), (-21.93, 4.804, -13.69), (-13.93, 0.6768, -17.51), (-18.46, 2.785, -12.01), (-13.7, 4.263, -13.68), (-18.69, -0.8012, -15.84), (-19.32, 1.814, -13.85), (-14.34, -3.257, -11.7), (-14.4, 1.985, -12.03), (-19.27, -3.428, -13.51), (-23.96, -4.11, -17.05), (-21.13, 1.307, -12.82), (-25.62, 0.615, -15.47), (-19.47, -3.417, -14.41), (-21.72, 1.001, -17.99), (-19.51, 1.026, -10.9), (-22.59, 4.097, -13.84), (-18.63, -2.071, -15.05), (-20.86, -2.52, -11.29), (-20.98, -0.9158, -18.55), (-23.98, 0.3298, -14.42), (-17.86, -3.766, -15.42), (-19.23, 4.804, -18.91), (-18.15, 4.309, -11.58), (-18.76, 8.261, -14.98), (-18.62, 0.8519, -15.5), (-16.38, 5.958, -15.45), (-22.79, 2.633, -13.69), (-21.02, 7.581, -13.6), (-18.14, 1.011, -15.54), (-15.2, 2.296, -18.32), (-15.88, -1.293, -11.85), (-12.29, 1.908, -13.96), (-18.79, -0.9039, -16.2), (-15.19, 3.949, -14.74), (-14.76, -1.148, -20.12), (-12.25, 3.34, -19.05), (-17.7, -0.5388, -15.81), (-21.82, -2.52, -18.54), (-14.82, -0.9158, -16.66), (-17.96, 0.3298, -20.67), (-18.68, -3.766, -14.52)], [], [(23, 21, 22, 20), (19, 16, 18, 17), (55, 53, 54, 52), (47, 45, 46, 44), (4, 6, 5, 7), (43, 41, 42, 40), (51, 49, 50, 48), (12, 14, 13, 15), (35, 33, 34, 32), (59, 57, 58, 56), (0, 2, 1, 3), (8, 10, 9, 11), (27, 25, 26, 24), (39, 37, 38, 36), (31, 29, 30, 28), (83, 81, 82, 80), (79, 76, 78, 77), (115, 113, 114, 112), (107, 105, 106, 104), (64, 66, 65, 67), (103, 101, 102, 100), (111, 109, 110, 108), (72, 74, 73, 75), (95, 93, 94, 92), (119, 117, 118, 116), (60, 62, 61, 63), (68, 70, 69, 71), (87, 85, 86, 84), (99, 97, 98, 96), (91, 89, 90, 88), (143, 141, 142, 140), (139, 136, 138, 137), (175, 173, 174, 172), (167, 165, 166, 164), (124, 126, 125, 127), (163, 161, 162, 160), (171, 169, 170, 168), (132, 134, 133, 135), (155, 153, 154, 152), (179, 177, 178, 176), (120, 122, 121, 123), (128, 130, 129, 131), (147, 145, 146, 144), (159, 157, 158, 156), (151, 149, 150, 148), (203, 201, 202, 200), (199, 196, 198, 197), (235, 233, 234, 232), (227, 225, 226, 224), (184, 186, 185, 187), (223, 221, 222, 220), (231, 229, 230, 228), (192, 194, 193, 195), (215, 213, 214, 212), (239, 237, 238, 236), (180, 182, 181, 183), (188, 190, 189, 191), (207, 205, 206, 204), (219, 217, 218, 216), (211, 209, 210, 208), (263, 261, 262, 260), (259, 256, 258, 257), (295, 293, 294, 292), (287, 285, 286, 284), (244, 246, 245, 247), (283, 281, 282, 280), (291, 289, 290, 288), (252, 254, 253, 255), (275, 273, 274, 272), (299, 297, 298, 296), (240, 242, 241, 243), (248, 250, 249, 251), (267, 265, 266, 264), (279, 277, 278, 276), (271, 269, 270, 268)])
_uv = me_bush_01_002.uv_layers.new(name='UVMap')
_uv.uv.foreach_set('vector', [0.0, 0.0, 1.0, 0.0, 1.0, 1.0, 0.0, 1.0, 0.0, 1.0, 0.0, 0.0, 1.0, 0.0, 1.0, 1.0, 0.0, 0.0, 1.0, 0.0, 1.0, 1.0, 0.0, 1.0, 0.0, 0.0, 1.0, 0.0, 1.0, 1.0, 0.0, 1.0, 0.0, 0.0, 1.0, 0.0, 1.0, 1.0, 0.0, 1.0, 0.0, 0.0, 1.0, 0.0, 1.0, 1.0, 0.0, 1.0, 0.0, 0.0, 1.0, 0.0, 1.0, 1.0, 0.0, 1.0, 0.0, 0.0, 1.0, 0.0, 1.0, 1.0, 0.0, 1.0, 0.0, 0.0, 1.0, 0.0, 1.0, 1.0, 0.0, 1.0, 0.0, 0.0, 1.0, 0.0, 1.0, 1.0, 0.0, 1.0, 0.0, 0.0, 1.0, 0.0, 1.0, 1.0, 0.0, 1.0, 0.0, 0.0, 1.0, 0.0, 1.0, 1.0, 0.0, 1.0, 0.0, 0.0, 1.0, 0.0, 1.0, 1.0, 0.0, 1.0, 0.0, 0.0, 1.0, 0.0, 1.0, 1.0, 0.0, 1.0, 0.0, 0.0, 1.0, 0.0, 1.0, 1.0, 0.0, 1.0, 0.0, 0.0, 1.0, 0.0, 1.0, 1.0, 0.0, 1.0, 0.0, 1.0, 0.0, 0.0, 1.0, 0.0, 1.0, 1.0, 0.0, 0.0, 1.0, 0.0, 1.0, 1.0, 0.0, 1.0, 0.0, 0.0, 1.0, 0.0, 1.0, 1.0, 0.0, 1.0, 0.0, 0.0, 1.0, 0.0, 1.0, 1.0, 0.0, 1.0, 0.0, 0.0, 1.0, 0.0, 1.0, 1.0, 0.0, 1.0, 0.0, 0.0, 1.0, 0.0, 1.0, 1.0, 0.0, 1.0, 0.0, 0.0, 1.0, 0.0, 1.0, 1.0, 0.0, 1.0, 0.0, 0.0, 1.0, 0.0, 1.0, 1.0, 0.0, 1.0, 0.0, 0.0, 1.0, 0.0, 1.0, 1.0, 0.0, 1.0, 0.0, 0.0, 1.0, 0.0, 1.0, 1.0, 0.0, 1.0, 0.0, 0.0, 1.0, 0.0, 1.0, 1.0, 0.0, 1.0, 0.0, 0.0, 1.0, 0.0, 1.0, 1.0, 0.0, 1.0, 0.0, 0.0, 1.0, 0.0, 1.0, 1.0, 0.0, 1.0, 0.0, 0.0, 1.0, 0.0, 1.0, 1.0, 0.0, 1.0, 0.0, 0.0, 1.0, 0.0, 1.0, 1.0, 0.0, 1.0, 0.0, 1.0, 0.0, 0.0, 1.0, 0.0, 1.0, 1.0, 0.0, 0.0, 1.0, 0.0, 1.0, 1.0, 0.0, 1.0, 0.0, 0.0, 1.0, 0.0, 1.0, 1.0, 0.0, 1.0, 0.0, 0.0, 1.0, 0.0, 1.0, 1.0, 0.0, 1.0, 0.0, 0.0, 1.0, 0.0, 1.0, 1.0, 0.0, 1.0, 0.0, 0.0, 1.0, 0.0, 1.0, 1.0, 0.0, 1.0, 0.0, 0.0, 1.0, 0.0, 1.0, 1.0, 0.0, 1.0, 0.0, 0.0, 1.0, 0.0, 1.0, 1.0, 0.0, 1.0, 0.0, 0.0, 1.0, 0.0, 1.0, 1.0, 0.0, 1.0, 0.0, 0.0, 1.0, 0.0, 1.0, 1.0, 0.0, 1.0, 0.0, 0.0, 1.0, 0.0, 1.0, 1.0, 0.0, 1.0, 0.0, 0.0, 1.0, 0.0, 1.0, 1.0, 0.0, 1.0, 0.0, 0.0, 1.0, 0.0, 1.0, 1.0, 0.0, 1.0, 0.0, 0.0, 1.0, 0.0, 1.0, 1.0, 0.0, 1.0, 0.0, 0.0, 1.0, 0.0, 1.0, 1.0, 0.0, 1.0, 0.0, 1.0, 0.0, 0.0, 1.0, 0.0, 1.0, 1.0, 0.0, 0.0, 1.0, 0.0, 1.0, 1.0, 0.0, 1.0, 0.0, 0.0, 1.0, 0.0, 1.0, 1.0, 0.0, 1.0, 0.0, 0.0, 1.0, 0.0, 1.0, 1.0, 0.0, 1.0, 0.0, 0.0, 1.0, 0.0, 1.0, 1.0, 0.0, 1.0, 0.0, 0.0, 1.0, 0.0, 1.0, 1.0, 0.0, 1.0, 0.0, 0.0, 1.0, 0.0, 1.0, 1.0, 0.0, 1.0, 0.0, 0.0, 1.0, 0.0, 1.0, 1.0, 0.0, 1.0, 0.0, 0.0, 1.0, 0.0, 1.0, 1.0, 0.0, 1.0, 0.0, 0.0, 1.0, 0.0, 1.0, 1.0, 0.0, 1.0, 0.0, 0.0, 1.0, 0.0, 1.0, 1.0, 0.0, 1.0, 0.0, 0.0, 1.0, 0.0, 1.0, 1.0, 0.0, 1.0, 0.0, 0.0, 1.0, 0.0, 1.0, 1.0, 0.0, 1.0, 0.0, 0.0, 1.0, 0.0, 1.0, 1.0, 0.0, 1.0, 0.0, 0.0, 1.0, 0.0, 1.0, 1.0, 0.0, 1.0, 0.0, 1.0, 0.0, 0.0, 1.0, 0.0, 1.0, 1.0, 0.0, 0.0, 1.0, 0.0, 1.0, 1.0, 0.0, 1.0, 0.0, 0.0, 1.0, 0.0, 1.0, 1.0, 0.0, 1.0, 0.0, 0.0, 1.0, 0.0, 1.0, 1.0, 0.0, 1.0, 0.0, 0.0, 1.0, 0.0, 1.0, 1.0, 0.0, 1.0, 0.0, 0.0, 1.0, 0.0, 1.0, 1.0, 0.0, 1.0, 0.0, 0.0, 1.0, 0.0, 1.0, 1.0, 0.0, 1.0, 0.0, 0.0, 1.0, 0.0, 1.0, 1.0, 0.0, 1.0, 0.0, 0.0, 1.0, 0.0, 1.0, 1.0, 0.0, 1.0, 0.0, 0.0, 1.0, 0.0, 1.0, 1.0, 0.0, 1.0, 0.0, 0.0, 1.0, 0.0, 1.0, 1.0, 0.0, 1.0, 0.0, 0.0, 1.0, 0.0, 1.0, 1.0, 0.0, 1.0, 0.0, 0.0, 1.0, 0.0, 1.0, 1.0, 0.0, 1.0, 0.0, 0.0, 1.0, 0.0, 1.0, 1.0, 0.0, 1.0])
me_bush_01_002.materials.append(mat_leaf1_001)
me_bush_01_002.use_remesh_preserve_volume = False
me_bush_01_002.use_remesh_preserve_attributes = False
me_bush_01_002.use_mirror_vertex_groups = False
me_bush_01_002.update()

# ---- objects
ob_bush_01_lod0 = bpy.data.objects.new('bush-01_lod0', me_bush_01)
ob_bush_01_lod1 = bpy.data.objects.new('bush-01_lod1', me_bush_01_002)

# ---- transforms, parenting, visibility, modifiers, constraints
ob_bush_01_lod0.location = (0.0, 0.0, 0.0)
ob_bush_01_lod0.rotation_euler = (1.571, -0.0, 0.0)
ob_bush_01_lod0.lineart.crease_threshold = 0.0
ob_bush_01_lod1.location = (0.0, 0.0, 0.0)
ob_bush_01_lod1.rotation_euler = (1.571, -0.0, 0.0)
ob_bush_01_lod1.lineart.crease_threshold = 0.0

# ---- collection membership
col_collection_1.objects.link(ob_bush_01_lod0)
col_collection_1.objects.link(ob_bush_01_lod1)

# ---- scene / render settings (as saved in the file)
scene.frame_start = 1; scene.frame_end = 250; scene.frame_set(1)
scene.render.engine = 'BLENDER_EEVEE_NEXT'
scene.render.resolution_percentage = 50
scene.render.dither_intensity = 0.0
scene.cycles.use_denoising = False
scene.cycles.samples = 10
scene.cycles.sampling_pattern = 'TABULATED_SOBOL'
scene.cycles.light_sampling_threshold = 0.0
scene.cycles.use_adaptive_sampling = False
scene.cycles.use_light_tree = False
scene.cycles.blur_glossy = 0.0
scene.cycles.volume_bounces = 1
scene.cycles.pixel_filter_type = 'GAUSSIAN'
scene.cycles.sample_clamp_indirect = 0.0
scene.view_settings.view_transform = 'Standard'
bpy.context.view_layer.update()

# ---- added for rendering (the .blend has no active camera and no usable light): camera, sun
cam_auto = bpy.data.cameras.new('AutoCamera')
cam_auto.lens = 50.0
cam_auto.sensor_width = 36.0
cam_auto.clip_end = 1444.5
ob_auto_camera = bpy.data.objects.new('AutoCamera', cam_auto)
scene.collection.objects.link(ob_auto_camera)
ob_auto_camera.location = (83.884, -107.629, 68.1999)
ob_auto_camera.rotation_euler = (1.09748, -7.21219e-08, 0.694738)
scene.camera = ob_auto_camera
light_auto_sun = bpy.data.lights.new('AutoSun', 'SUN')
light_auto_sun.energy = 3.0
light_auto_sun.angle = 0.0523599
ob_auto_sun = bpy.data.objects.new('AutoSun', light_auto_sun)
scene.collection.objects.link(ob_auto_sun)
ob_auto_sun.rotation_euler = (0.872665, 0.174533, 0.523599)
bpy.context.view_layer.update()
